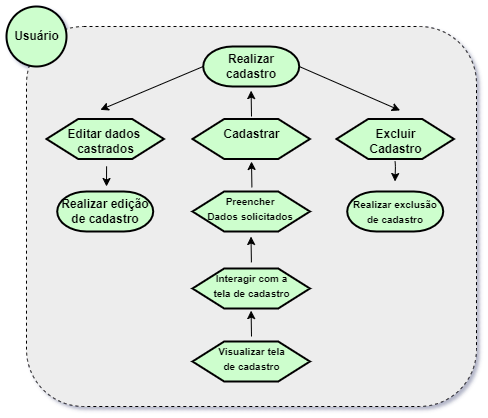

The diagram above was exported from draw.io. Its source (the exported page's mxGraphModel, read from the mxfile embedded in the PNG):
<mxGraphModel dx="2363" dy="1357" grid="1" gridSize="10" guides="1" tooltips="1" connect="1" arrows="1" fold="1" page="1" pageScale="1" pageWidth="827" pageHeight="1169" math="0" shadow="0">
  <root>
    <mxCell id="kUu_OfJUN-RGxTfoXNZQ-0" />
    <mxCell id="kUu_OfJUN-RGxTfoXNZQ-1" parent="kUu_OfJUN-RGxTfoXNZQ-0" />
    <mxCell id="kUu_OfJUN-RGxTfoXNZQ-41" value="" style="rounded=1;whiteSpace=wrap;html=1;fontSize=10;strokeColor=#030000;strokeWidth=1;fillColor=#EDEDED;dashed=1;fontStyle=1" vertex="1" parent="kUu_OfJUN-RGxTfoXNZQ-1">
      <mxGeometry x="130" y="330" width="450" height="380" as="geometry" />
    </mxCell>
    <mxCell id="kUu_OfJUN-RGxTfoXNZQ-7" value="&lt;span&gt;Realizar cadastro&lt;/span&gt;" style="strokeWidth=2;html=1;shape=mxgraph.flowchart.terminator;whiteSpace=wrap;fillColor=#cdfecd;fontStyle=1" vertex="1" parent="kUu_OfJUN-RGxTfoXNZQ-1">
      <mxGeometry x="306.71" y="350" width="96" height="40" as="geometry" />
    </mxCell>
    <mxCell id="kUu_OfJUN-RGxTfoXNZQ-42" value="" style="group;fontStyle=1" vertex="1" connectable="0" parent="kUu_OfJUN-RGxTfoXNZQ-1">
      <mxGeometry x="110" y="310" width="60.00000000000006" height="60" as="geometry" />
    </mxCell>
    <mxCell id="kUu_OfJUN-RGxTfoXNZQ-9" value="" style="verticalLabelPosition=bottom;verticalAlign=top;html=1;shape=mxgraph.flowchart.on-page_reference;strokeColor=#030000;strokeWidth=2;fillColor=#cdfecd;fontStyle=1" vertex="1" parent="kUu_OfJUN-RGxTfoXNZQ-42">
      <mxGeometry width="60" height="60" as="geometry" />
    </mxCell>
    <mxCell id="kUu_OfJUN-RGxTfoXNZQ-12" value="&lt;span&gt;Usuário&lt;/span&gt;" style="text;html=1;align=center;verticalAlign=middle;resizable=0;points=[];autosize=1;strokeColor=none;fillColor=none;fontStyle=1" vertex="1" parent="kUu_OfJUN-RGxTfoXNZQ-42">
      <mxGeometry x="5.684341886080802e-14" y="20" width="60" height="20" as="geometry" />
    </mxCell>
    <mxCell id="kUu_OfJUN-RGxTfoXNZQ-43" value="" style="group;fontStyle=1" vertex="1" connectable="0" parent="kUu_OfJUN-RGxTfoXNZQ-1">
      <mxGeometry x="296" y="410" width="117.42000000000002" height="55" as="geometry" />
    </mxCell>
    <mxCell id="kUu_OfJUN-RGxTfoXNZQ-10" value="" style="verticalLabelPosition=bottom;verticalAlign=top;html=1;shape=hexagon;perimeter=hexagonPerimeter2;arcSize=6;size=0.27;strokeColor=#030000;strokeWidth=2;fillColor=#cdfecd;fontStyle=1" vertex="1" parent="kUu_OfJUN-RGxTfoXNZQ-43">
      <mxGeometry y="12.5" width="117.42" height="40" as="geometry" />
    </mxCell>
    <mxCell id="kUu_OfJUN-RGxTfoXNZQ-11" value="&lt;span&gt;Cadastrar&lt;/span&gt;" style="text;html=1;align=center;verticalAlign=middle;resizable=0;points=[];autosize=1;strokeColor=none;fillColor=none;fontStyle=1" vertex="1" parent="kUu_OfJUN-RGxTfoXNZQ-43">
      <mxGeometry x="23.710000000000036" y="17.5" width="70" height="20" as="geometry" />
    </mxCell>
    <mxCell id="kUu_OfJUN-RGxTfoXNZQ-44" value="" style="group;fontStyle=1" vertex="1" connectable="0" parent="kUu_OfJUN-RGxTfoXNZQ-1">
      <mxGeometry x="296" y="480" width="117.42000000000002" height="55" as="geometry" />
    </mxCell>
    <mxCell id="kUu_OfJUN-RGxTfoXNZQ-45" value="" style="verticalLabelPosition=bottom;verticalAlign=top;html=1;shape=hexagon;perimeter=hexagonPerimeter2;arcSize=6;size=0.27;strokeColor=#030000;strokeWidth=2;fillColor=#cdfecd;fontStyle=1" vertex="1" parent="kUu_OfJUN-RGxTfoXNZQ-44">
      <mxGeometry y="15" width="117.42" height="40" as="geometry" />
    </mxCell>
    <mxCell id="kUu_OfJUN-RGxTfoXNZQ-46" value="&lt;span&gt;&lt;font style=&quot;font-size: 10px&quot;&gt;&lt;br&gt;Preencher &lt;br&gt;Dados solicitados&amp;nbsp;&lt;/font&gt;&lt;/span&gt;" style="text;html=1;align=center;verticalAlign=middle;resizable=0;points=[];autosize=1;strokeColor=none;fillColor=none;fontStyle=1" vertex="1" parent="kUu_OfJUN-RGxTfoXNZQ-44">
      <mxGeometry x="8.710000000000036" width="100" height="50" as="geometry" />
    </mxCell>
    <mxCell id="kUu_OfJUN-RGxTfoXNZQ-47" value="" style="group;fontStyle=1" vertex="1" connectable="0" parent="kUu_OfJUN-RGxTfoXNZQ-1">
      <mxGeometry x="296" y="557" width="117.42000000000002" height="55" as="geometry" />
    </mxCell>
    <mxCell id="kUu_OfJUN-RGxTfoXNZQ-48" value="" style="verticalLabelPosition=bottom;verticalAlign=top;html=1;shape=hexagon;perimeter=hexagonPerimeter2;arcSize=6;size=0.27;strokeColor=#030000;strokeWidth=2;fillColor=#cdfecd;fontStyle=1" vertex="1" parent="kUu_OfJUN-RGxTfoXNZQ-47">
      <mxGeometry y="15" width="117.42" height="40" as="geometry" />
    </mxCell>
    <mxCell id="kUu_OfJUN-RGxTfoXNZQ-49" value="&lt;font style=&quot;font-size: 10px&quot;&gt;&lt;span&gt;&lt;br&gt;Interagir com a&lt;br&gt;tela de cadastro&lt;/span&gt;&lt;/font&gt;" style="text;html=1;align=center;verticalAlign=middle;resizable=0;points=[];autosize=1;strokeColor=none;fillColor=none;fontStyle=1" vertex="1" parent="kUu_OfJUN-RGxTfoXNZQ-47">
      <mxGeometry x="13.710000000000036" width="90" height="50" as="geometry" />
    </mxCell>
    <mxCell id="kUu_OfJUN-RGxTfoXNZQ-51" value="" style="group;fontStyle=1" vertex="1" connectable="0" parent="kUu_OfJUN-RGxTfoXNZQ-1">
      <mxGeometry x="296" y="630" width="117.42" height="55" as="geometry" />
    </mxCell>
    <mxCell id="kUu_OfJUN-RGxTfoXNZQ-52" value="" style="verticalLabelPosition=bottom;verticalAlign=top;html=1;shape=hexagon;perimeter=hexagonPerimeter2;arcSize=6;size=0.27;strokeColor=#030000;strokeWidth=2;fillColor=#cdfecd;fontStyle=1" vertex="1" parent="kUu_OfJUN-RGxTfoXNZQ-51">
      <mxGeometry y="15" width="117.41999999999999" height="40" as="geometry" />
    </mxCell>
    <mxCell id="kUu_OfJUN-RGxTfoXNZQ-53" value="&lt;font style=&quot;font-size: 10px&quot;&gt;&lt;span&gt;&lt;br&gt;Visualizar tela&lt;br&gt;de cadastro&lt;/span&gt;&lt;/font&gt;" style="text;html=1;align=center;verticalAlign=middle;resizable=0;points=[];autosize=1;strokeColor=none;fillColor=none;fontStyle=1" vertex="1" parent="kUu_OfJUN-RGxTfoXNZQ-51">
      <mxGeometry x="18.710000000000033" width="80" height="50" as="geometry" />
    </mxCell>
    <mxCell id="kUu_OfJUN-RGxTfoXNZQ-57" value="" style="endArrow=classic;html=1;rounded=0;fontSize=10;entryX=0.499;entryY=1.053;entryDx=0;entryDy=0;entryPerimeter=0;fontStyle=1" edge="1" parent="kUu_OfJUN-RGxTfoXNZQ-1" target="kUu_OfJUN-RGxTfoXNZQ-48">
      <mxGeometry width="50" height="50" relative="1" as="geometry">
        <mxPoint x="355" y="640" as="sourcePoint" />
        <mxPoint x="370" y="640" as="targetPoint" />
      </mxGeometry>
    </mxCell>
    <mxCell id="kUu_OfJUN-RGxTfoXNZQ-59" value="" style="endArrow=classic;html=1;rounded=0;fontSize=10;entryX=0.499;entryY=1.053;entryDx=0;entryDy=0;entryPerimeter=0;fontStyle=1" edge="1" parent="kUu_OfJUN-RGxTfoXNZQ-1">
      <mxGeometry width="50" height="50" relative="1" as="geometry">
        <mxPoint x="354.91" y="565.88" as="sourcePoint" />
        <mxPoint x="354.50258" y="540" as="targetPoint" />
      </mxGeometry>
    </mxCell>
    <mxCell id="kUu_OfJUN-RGxTfoXNZQ-60" value="" style="endArrow=classic;html=1;rounded=0;fontSize=10;entryX=0.499;entryY=1.053;entryDx=0;entryDy=0;entryPerimeter=0;fontStyle=1" edge="1" parent="kUu_OfJUN-RGxTfoXNZQ-1">
      <mxGeometry width="50" height="50" relative="1" as="geometry">
        <mxPoint x="355.41" y="490.88" as="sourcePoint" />
        <mxPoint x="355.00258" y="465" as="targetPoint" />
      </mxGeometry>
    </mxCell>
    <mxCell id="kUu_OfJUN-RGxTfoXNZQ-61" value="" style="endArrow=classic;html=1;rounded=0;fontSize=10;entryX=0.499;entryY=1.053;entryDx=0;entryDy=0;entryPerimeter=0;fontStyle=1" edge="1" parent="kUu_OfJUN-RGxTfoXNZQ-1">
      <mxGeometry width="50" height="50" relative="1" as="geometry">
        <mxPoint x="355" y="420" as="sourcePoint" />
        <mxPoint x="354.59258" y="394.12" as="targetPoint" />
      </mxGeometry>
    </mxCell>
    <mxCell id="kUu_OfJUN-RGxTfoXNZQ-62" value="" style="group;fontStyle=1" vertex="1" connectable="0" parent="kUu_OfJUN-RGxTfoXNZQ-1">
      <mxGeometry x="150" y="410" width="117.42000000000002" height="55" as="geometry" />
    </mxCell>
    <mxCell id="kUu_OfJUN-RGxTfoXNZQ-63" value="" style="verticalLabelPosition=bottom;verticalAlign=top;html=1;shape=hexagon;perimeter=hexagonPerimeter2;arcSize=6;size=0.27;strokeColor=#030000;strokeWidth=2;fillColor=#cdfecd;fontStyle=1" vertex="1" parent="kUu_OfJUN-RGxTfoXNZQ-62">
      <mxGeometry y="12.5" width="117.42" height="40" as="geometry" />
    </mxCell>
    <mxCell id="kUu_OfJUN-RGxTfoXNZQ-64" value="&lt;span&gt;&lt;br&gt;Editar dados&amp;nbsp;&lt;br&gt;castrados&lt;br&gt;&lt;/span&gt;" style="text;html=1;align=center;verticalAlign=middle;resizable=0;points=[];autosize=1;strokeColor=none;fillColor=none;fontStyle=1" vertex="1" parent="kUu_OfJUN-RGxTfoXNZQ-62">
      <mxGeometry x="13.710000000000036" y="2.5" width="90" height="50" as="geometry" />
    </mxCell>
    <mxCell id="kUu_OfJUN-RGxTfoXNZQ-65" value="" style="group;fontStyle=1" vertex="1" connectable="0" parent="kUu_OfJUN-RGxTfoXNZQ-1">
      <mxGeometry x="440" y="410" width="117.42000000000002" height="55" as="geometry" />
    </mxCell>
    <mxCell id="kUu_OfJUN-RGxTfoXNZQ-66" value="" style="verticalLabelPosition=bottom;verticalAlign=top;html=1;shape=hexagon;perimeter=hexagonPerimeter2;arcSize=6;size=0.27;strokeColor=#030000;strokeWidth=2;fillColor=#cdfecd;fontStyle=1" vertex="1" parent="kUu_OfJUN-RGxTfoXNZQ-65">
      <mxGeometry y="12.5" width="117.42" height="40" as="geometry" />
    </mxCell>
    <mxCell id="kUu_OfJUN-RGxTfoXNZQ-67" value="&lt;span&gt;&lt;br&gt;Excluir&lt;br&gt;Cadastro&lt;/span&gt;" style="text;html=1;align=center;verticalAlign=middle;resizable=0;points=[];autosize=1;strokeColor=none;fillColor=none;fontStyle=1" vertex="1" parent="kUu_OfJUN-RGxTfoXNZQ-65">
      <mxGeometry x="23.710000000000036" y="2.5" width="70" height="50" as="geometry" />
    </mxCell>
    <mxCell id="kUu_OfJUN-RGxTfoXNZQ-74" value="&lt;span&gt;Realizar edição de cadastro&lt;/span&gt;" style="strokeWidth=2;html=1;shape=mxgraph.flowchart.terminator;whiteSpace=wrap;fillColor=#cdfecd;fontStyle=1" vertex="1" parent="kUu_OfJUN-RGxTfoXNZQ-1">
      <mxGeometry x="160.70999999999998" y="495" width="96" height="40" as="geometry" />
    </mxCell>
    <mxCell id="kUu_OfJUN-RGxTfoXNZQ-75" value="&lt;font style=&quot;font-size: 10px&quot;&gt;Realizar exclusão de cadastro&lt;/font&gt;" style="strokeWidth=2;html=1;shape=mxgraph.flowchart.terminator;whiteSpace=wrap;fillColor=#cdfecd;fontStyle=1" vertex="1" parent="kUu_OfJUN-RGxTfoXNZQ-1">
      <mxGeometry x="450.7099999999999" y="495" width="96" height="40" as="geometry" />
    </mxCell>
    <mxCell id="kUu_OfJUN-RGxTfoXNZQ-77" value="" style="endArrow=classic;html=1;rounded=0;fontSize=10;entryX=0.446;entryY=0.017;entryDx=0;entryDy=0;entryPerimeter=0;fontStyle=1;exitX=0;exitY=0.5;exitDx=0;exitDy=0;exitPerimeter=0;" edge="1" parent="kUu_OfJUN-RGxTfoXNZQ-1" source="kUu_OfJUN-RGxTfoXNZQ-7" target="kUu_OfJUN-RGxTfoXNZQ-64">
      <mxGeometry width="50" height="50" relative="1" as="geometry">
        <mxPoint x="230.41" y="410" as="sourcePoint" />
        <mxPoint x="230.00258" y="384.12" as="targetPoint" />
      </mxGeometry>
    </mxCell>
    <mxCell id="kUu_OfJUN-RGxTfoXNZQ-80" value="" style="endArrow=classic;html=1;rounded=0;fontSize=10;exitX=0.178;exitY=0.368;exitDx=0;exitDy=0;exitPerimeter=0;" edge="1" parent="kUu_OfJUN-RGxTfoXNZQ-1" source="kUu_OfJUN-RGxTfoXNZQ-41">
      <mxGeometry width="50" height="50" relative="1" as="geometry">
        <mxPoint x="240" y="500" as="sourcePoint" />
        <mxPoint x="210" y="490" as="targetPoint" />
      </mxGeometry>
    </mxCell>
    <mxCell id="kUu_OfJUN-RGxTfoXNZQ-81" value="" style="endArrow=classic;html=1;rounded=0;fontSize=10;exitX=0.178;exitY=0.368;exitDx=0;exitDy=0;exitPerimeter=0;" edge="1" parent="kUu_OfJUN-RGxTfoXNZQ-1">
      <mxGeometry width="50" height="50" relative="1" as="geometry">
        <mxPoint x="498.6" y="465.00000000000006" as="sourcePoint" />
        <mxPoint x="498.5" y="485" as="targetPoint" />
        <Array as="points">
          <mxPoint x="498.93" y="470" />
        </Array>
      </mxGeometry>
    </mxCell>
    <mxCell id="kUu_OfJUN-RGxTfoXNZQ-82" value="" style="endArrow=classic;html=1;rounded=0;fontSize=10;fontStyle=1;exitX=1;exitY=0.5;exitDx=0;exitDy=0;exitPerimeter=0;entryX=0.57;entryY=0.029;entryDx=0;entryDy=0;entryPerimeter=0;" edge="1" parent="kUu_OfJUN-RGxTfoXNZQ-1" source="kUu_OfJUN-RGxTfoXNZQ-7" target="kUu_OfJUN-RGxTfoXNZQ-67">
      <mxGeometry width="50" height="50" relative="1" as="geometry">
        <mxPoint x="316.71000000000004" y="380" as="sourcePoint" />
        <mxPoint x="213.85000000000002" y="423.35" as="targetPoint" />
      </mxGeometry>
    </mxCell>
  </root>
</mxGraphModel>